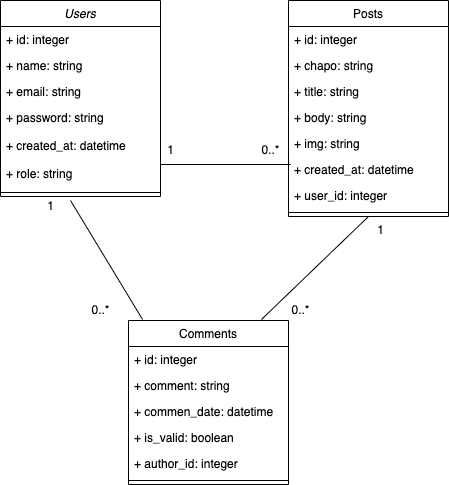

The diagram above was exported from draw.io. Its source (the exported page's mxGraphModel, read from the mxfile embedded in the PNG):
<mxGraphModel dx="1026" dy="407" grid="1" gridSize="10" guides="1" tooltips="1" connect="1" arrows="1" fold="1" page="1" pageScale="1" pageWidth="827" pageHeight="1169" math="0" shadow="0">
  <root>
    <mxCell id="WIyWlLk6GJQsqaUBKTNV-0" />
    <mxCell id="WIyWlLk6GJQsqaUBKTNV-1" parent="WIyWlLk6GJQsqaUBKTNV-0" />
    <mxCell id="zkfFHV4jXpPFQw0GAbJ--0" value="Users" style="swimlane;fontStyle=2;align=center;verticalAlign=top;childLayout=stackLayout;horizontal=1;startSize=26;horizontalStack=0;resizeParent=1;resizeLast=0;collapsible=1;marginBottom=0;rounded=0;shadow=0;strokeWidth=1;" parent="WIyWlLk6GJQsqaUBKTNV-1" vertex="1">
      <mxGeometry x="220" y="120" width="160" height="196" as="geometry">
        <mxRectangle x="230" y="140" width="160" height="26" as="alternateBounds" />
      </mxGeometry>
    </mxCell>
    <mxCell id="zkfFHV4jXpPFQw0GAbJ--1" value="+ id: integer" style="text;align=left;verticalAlign=top;spacingLeft=4;spacingRight=4;overflow=hidden;rotatable=0;points=[[0,0.5],[1,0.5]];portConstraint=eastwest;" parent="zkfFHV4jXpPFQw0GAbJ--0" vertex="1">
      <mxGeometry y="26" width="160" height="26" as="geometry" />
    </mxCell>
    <mxCell id="zkfFHV4jXpPFQw0GAbJ--2" value="+ name: string " style="text;align=left;verticalAlign=top;spacingLeft=4;spacingRight=4;overflow=hidden;rotatable=0;points=[[0,0.5],[1,0.5]];portConstraint=eastwest;rounded=0;shadow=0;html=0;" parent="zkfFHV4jXpPFQw0GAbJ--0" vertex="1">
      <mxGeometry y="52" width="160" height="26" as="geometry" />
    </mxCell>
    <mxCell id="zkfFHV4jXpPFQw0GAbJ--3" value="+ email: string" style="text;align=left;verticalAlign=top;spacingLeft=4;spacingRight=4;overflow=hidden;rotatable=0;points=[[0,0.5],[1,0.5]];portConstraint=eastwest;rounded=0;shadow=0;html=0;" parent="zkfFHV4jXpPFQw0GAbJ--0" vertex="1">
      <mxGeometry y="78" width="160" height="26" as="geometry" />
    </mxCell>
    <mxCell id="8GRKWFnBQtNNKB3SrLa--0" value="+ password: string" style="text;align=left;verticalAlign=top;spacingLeft=4;spacingRight=4;overflow=hidden;rotatable=0;points=[[0,0.5],[1,0.5]];portConstraint=eastwest;rounded=0;shadow=0;html=0;" vertex="1" parent="zkfFHV4jXpPFQw0GAbJ--0">
      <mxGeometry y="104" width="160" height="28" as="geometry" />
    </mxCell>
    <mxCell id="8GRKWFnBQtNNKB3SrLa--1" value="+ created_at: datetime" style="text;align=left;verticalAlign=top;spacingLeft=4;spacingRight=4;overflow=hidden;rotatable=0;points=[[0,0.5],[1,0.5]];portConstraint=eastwest;rounded=0;shadow=0;html=0;" vertex="1" parent="zkfFHV4jXpPFQw0GAbJ--0">
      <mxGeometry y="132" width="160" height="28" as="geometry" />
    </mxCell>
    <mxCell id="8GRKWFnBQtNNKB3SrLa--2" value="+ role: string" style="text;align=left;verticalAlign=top;spacingLeft=4;spacingRight=4;overflow=hidden;rotatable=0;points=[[0,0.5],[1,0.5]];portConstraint=eastwest;rounded=0;shadow=0;html=0;" vertex="1" parent="zkfFHV4jXpPFQw0GAbJ--0">
      <mxGeometry y="160" width="160" height="28" as="geometry" />
    </mxCell>
    <mxCell id="zkfFHV4jXpPFQw0GAbJ--4" value="" style="line;html=1;strokeWidth=1;align=left;verticalAlign=middle;spacingTop=-1;spacingLeft=3;spacingRight=3;rotatable=0;labelPosition=right;points=[];portConstraint=eastwest;" parent="zkfFHV4jXpPFQw0GAbJ--0" vertex="1">
      <mxGeometry y="188" width="160" height="8" as="geometry" />
    </mxCell>
    <mxCell id="zkfFHV4jXpPFQw0GAbJ--6" value="Comments" style="swimlane;fontStyle=0;align=center;verticalAlign=top;childLayout=stackLayout;horizontal=1;startSize=26;horizontalStack=0;resizeParent=1;resizeLast=0;collapsible=1;marginBottom=0;rounded=0;shadow=0;strokeWidth=1;" parent="WIyWlLk6GJQsqaUBKTNV-1" vertex="1">
      <mxGeometry x="348" y="440" width="160" height="164" as="geometry">
        <mxRectangle x="130" y="380" width="160" height="26" as="alternateBounds" />
      </mxGeometry>
    </mxCell>
    <mxCell id="zkfFHV4jXpPFQw0GAbJ--7" value="+ id: integer" style="text;align=left;verticalAlign=top;spacingLeft=4;spacingRight=4;overflow=hidden;rotatable=0;points=[[0,0.5],[1,0.5]];portConstraint=eastwest;" parent="zkfFHV4jXpPFQw0GAbJ--6" vertex="1">
      <mxGeometry y="26" width="160" height="26" as="geometry" />
    </mxCell>
    <mxCell id="zkfFHV4jXpPFQw0GAbJ--8" value="+ comment: string" style="text;align=left;verticalAlign=top;spacingLeft=4;spacingRight=4;overflow=hidden;rotatable=0;points=[[0,0.5],[1,0.5]];portConstraint=eastwest;rounded=0;shadow=0;html=0;" parent="zkfFHV4jXpPFQw0GAbJ--6" vertex="1">
      <mxGeometry y="52" width="160" height="26" as="geometry" />
    </mxCell>
    <mxCell id="8GRKWFnBQtNNKB3SrLa--6" value="+ commen_date: datetime" style="text;align=left;verticalAlign=top;spacingLeft=4;spacingRight=4;overflow=hidden;rotatable=0;points=[[0,0.5],[1,0.5]];portConstraint=eastwest;rounded=0;shadow=0;html=0;" vertex="1" parent="zkfFHV4jXpPFQw0GAbJ--6">
      <mxGeometry y="78" width="160" height="26" as="geometry" />
    </mxCell>
    <mxCell id="8GRKWFnBQtNNKB3SrLa--7" value="+ is_valid: boolean" style="text;align=left;verticalAlign=top;spacingLeft=4;spacingRight=4;overflow=hidden;rotatable=0;points=[[0,0.5],[1,0.5]];portConstraint=eastwest;rounded=0;shadow=0;html=0;" vertex="1" parent="zkfFHV4jXpPFQw0GAbJ--6">
      <mxGeometry y="104" width="160" height="26" as="geometry" />
    </mxCell>
    <mxCell id="8GRKWFnBQtNNKB3SrLa--14" value="+ author_id: integer" style="text;align=left;verticalAlign=top;spacingLeft=4;spacingRight=4;overflow=hidden;rotatable=0;points=[[0,0.5],[1,0.5]];portConstraint=eastwest;rounded=0;shadow=0;html=0;" vertex="1" parent="zkfFHV4jXpPFQw0GAbJ--6">
      <mxGeometry y="130" width="160" height="26" as="geometry" />
    </mxCell>
    <mxCell id="zkfFHV4jXpPFQw0GAbJ--9" value="" style="line;html=1;strokeWidth=1;align=left;verticalAlign=middle;spacingTop=-1;spacingLeft=3;spacingRight=3;rotatable=0;labelPosition=right;points=[];portConstraint=eastwest;" parent="zkfFHV4jXpPFQw0GAbJ--6" vertex="1">
      <mxGeometry y="156" width="160" height="8" as="geometry" />
    </mxCell>
    <mxCell id="zkfFHV4jXpPFQw0GAbJ--17" value="Posts" style="swimlane;fontStyle=0;align=center;verticalAlign=top;childLayout=stackLayout;horizontal=1;startSize=26;horizontalStack=0;resizeParent=1;resizeLast=0;collapsible=1;marginBottom=0;rounded=0;shadow=0;strokeWidth=1;" parent="WIyWlLk6GJQsqaUBKTNV-1" vertex="1">
      <mxGeometry x="508" y="120" width="160" height="216" as="geometry">
        <mxRectangle x="550" y="140" width="160" height="26" as="alternateBounds" />
      </mxGeometry>
    </mxCell>
    <mxCell id="zkfFHV4jXpPFQw0GAbJ--18" value="+ id: integer" style="text;align=left;verticalAlign=top;spacingLeft=4;spacingRight=4;overflow=hidden;rotatable=0;points=[[0,0.5],[1,0.5]];portConstraint=eastwest;" parent="zkfFHV4jXpPFQw0GAbJ--17" vertex="1">
      <mxGeometry y="26" width="160" height="26" as="geometry" />
    </mxCell>
    <mxCell id="zkfFHV4jXpPFQw0GAbJ--19" value="+ chapo: string" style="text;align=left;verticalAlign=top;spacingLeft=4;spacingRight=4;overflow=hidden;rotatable=0;points=[[0,0.5],[1,0.5]];portConstraint=eastwest;rounded=0;shadow=0;html=0;" parent="zkfFHV4jXpPFQw0GAbJ--17" vertex="1">
      <mxGeometry y="52" width="160" height="26" as="geometry" />
    </mxCell>
    <mxCell id="zkfFHV4jXpPFQw0GAbJ--20" value="+ title: string" style="text;align=left;verticalAlign=top;spacingLeft=4;spacingRight=4;overflow=hidden;rotatable=0;points=[[0,0.5],[1,0.5]];portConstraint=eastwest;rounded=0;shadow=0;html=0;" parent="zkfFHV4jXpPFQw0GAbJ--17" vertex="1">
      <mxGeometry y="78" width="160" height="26" as="geometry" />
    </mxCell>
    <mxCell id="zkfFHV4jXpPFQw0GAbJ--21" value="+ body: string" style="text;align=left;verticalAlign=top;spacingLeft=4;spacingRight=4;overflow=hidden;rotatable=0;points=[[0,0.5],[1,0.5]];portConstraint=eastwest;rounded=0;shadow=0;html=0;" parent="zkfFHV4jXpPFQw0GAbJ--17" vertex="1">
      <mxGeometry y="104" width="160" height="26" as="geometry" />
    </mxCell>
    <mxCell id="zkfFHV4jXpPFQw0GAbJ--22" value="+ img: string" style="text;align=left;verticalAlign=top;spacingLeft=4;spacingRight=4;overflow=hidden;rotatable=0;points=[[0,0.5],[1,0.5]];portConstraint=eastwest;rounded=0;shadow=0;html=0;" parent="zkfFHV4jXpPFQw0GAbJ--17" vertex="1">
      <mxGeometry y="130" width="160" height="26" as="geometry" />
    </mxCell>
    <mxCell id="8GRKWFnBQtNNKB3SrLa--3" value="+ created_at: datetime" style="text;align=left;verticalAlign=top;spacingLeft=4;spacingRight=4;overflow=hidden;rotatable=0;points=[[0,0.5],[1,0.5]];portConstraint=eastwest;rounded=0;shadow=0;html=0;" vertex="1" parent="zkfFHV4jXpPFQw0GAbJ--17">
      <mxGeometry y="156" width="160" height="26" as="geometry" />
    </mxCell>
    <mxCell id="8GRKWFnBQtNNKB3SrLa--5" value="+ user_id: integer" style="text;align=left;verticalAlign=top;spacingLeft=4;spacingRight=4;overflow=hidden;rotatable=0;points=[[0,0.5],[1,0.5]];portConstraint=eastwest;rounded=0;shadow=0;html=0;" vertex="1" parent="zkfFHV4jXpPFQw0GAbJ--17">
      <mxGeometry y="182" width="160" height="26" as="geometry" />
    </mxCell>
    <mxCell id="zkfFHV4jXpPFQw0GAbJ--23" value="" style="line;html=1;strokeWidth=1;align=left;verticalAlign=middle;spacingTop=-1;spacingLeft=3;spacingRight=3;rotatable=0;labelPosition=right;points=[];portConstraint=eastwest;" parent="zkfFHV4jXpPFQw0GAbJ--17" vertex="1">
      <mxGeometry y="208" width="160" height="8" as="geometry" />
    </mxCell>
    <mxCell id="8GRKWFnBQtNNKB3SrLa--18" value="" style="line;strokeWidth=1;fillColor=none;align=left;verticalAlign=middle;spacingTop=-1;spacingLeft=3;spacingRight=3;rotatable=0;labelPosition=right;points=[];portConstraint=eastwest;" vertex="1" parent="WIyWlLk6GJQsqaUBKTNV-1">
      <mxGeometry x="380" y="280" width="130" height="8" as="geometry" />
    </mxCell>
    <mxCell id="8GRKWFnBQtNNKB3SrLa--19" value="1" style="text;html=1;align=center;verticalAlign=middle;resizable=0;points=[];autosize=1;strokeColor=none;fillColor=none;" vertex="1" parent="WIyWlLk6GJQsqaUBKTNV-1">
      <mxGeometry x="380" y="260" width="20" height="20" as="geometry" />
    </mxCell>
    <mxCell id="8GRKWFnBQtNNKB3SrLa--20" value="0..*" style="text;html=1;align=center;verticalAlign=middle;resizable=0;points=[];autosize=1;strokeColor=none;fillColor=none;" vertex="1" parent="WIyWlLk6GJQsqaUBKTNV-1">
      <mxGeometry x="475" y="260" width="30" height="20" as="geometry" />
    </mxCell>
    <mxCell id="8GRKWFnBQtNNKB3SrLa--23" value="" style="endArrow=none;html=1;rounded=0;exitX=0.088;exitY=-0.006;exitDx=0;exitDy=0;exitPerimeter=0;" edge="1" parent="WIyWlLk6GJQsqaUBKTNV-1" source="zkfFHV4jXpPFQw0GAbJ--6">
      <mxGeometry width="50" height="50" relative="1" as="geometry">
        <mxPoint x="390" y="380" as="sourcePoint" />
        <mxPoint x="290" y="320" as="targetPoint" />
      </mxGeometry>
    </mxCell>
    <mxCell id="8GRKWFnBQtNNKB3SrLa--24" value="" style="endArrow=none;html=1;rounded=0;entryX=0.5;entryY=1;entryDx=0;entryDy=0;exitX=0.831;exitY=-0.006;exitDx=0;exitDy=0;exitPerimeter=0;" edge="1" parent="WIyWlLk6GJQsqaUBKTNV-1" source="zkfFHV4jXpPFQw0GAbJ--6" target="zkfFHV4jXpPFQw0GAbJ--17">
      <mxGeometry width="50" height="50" relative="1" as="geometry">
        <mxPoint x="390" y="380" as="sourcePoint" />
        <mxPoint x="440" y="330" as="targetPoint" />
      </mxGeometry>
    </mxCell>
    <mxCell id="8GRKWFnBQtNNKB3SrLa--25" value="1" style="text;html=1;align=center;verticalAlign=middle;resizable=0;points=[];autosize=1;strokeColor=none;fillColor=none;" vertex="1" parent="WIyWlLk6GJQsqaUBKTNV-1">
      <mxGeometry x="590" y="340" width="20" height="20" as="geometry" />
    </mxCell>
    <mxCell id="8GRKWFnBQtNNKB3SrLa--26" value="0..*" style="text;html=1;align=center;verticalAlign=middle;resizable=0;points=[];autosize=1;strokeColor=none;fillColor=none;" vertex="1" parent="WIyWlLk6GJQsqaUBKTNV-1">
      <mxGeometry x="505" y="420" width="30" height="20" as="geometry" />
    </mxCell>
    <mxCell id="8GRKWFnBQtNNKB3SrLa--27" value="1" style="text;html=1;align=center;verticalAlign=middle;resizable=0;points=[];autosize=1;strokeColor=none;fillColor=none;" vertex="1" parent="WIyWlLk6GJQsqaUBKTNV-1">
      <mxGeometry x="260" y="316" width="20" height="20" as="geometry" />
    </mxCell>
    <mxCell id="8GRKWFnBQtNNKB3SrLa--28" value="0..*" style="text;html=1;align=center;verticalAlign=middle;resizable=0;points=[];autosize=1;strokeColor=none;fillColor=none;" vertex="1" parent="WIyWlLk6GJQsqaUBKTNV-1">
      <mxGeometry x="305" y="420" width="30" height="20" as="geometry" />
    </mxCell>
  </root>
</mxGraphModel>